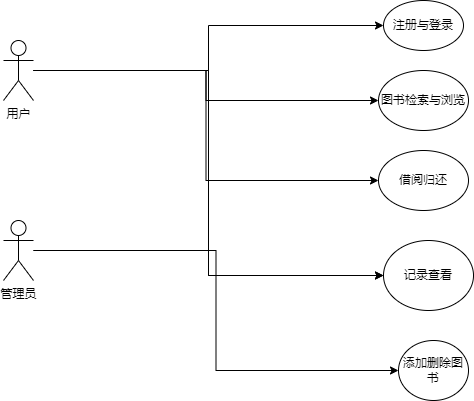

The diagram above was exported from draw.io. Its source (the exported page's mxGraphModel, read from the mxfile embedded in the PNG):
<mxGraphModel dx="706" dy="457" grid="1" gridSize="10" guides="1" tooltips="1" connect="1" arrows="1" fold="1" page="1" pageScale="1" pageWidth="827" pageHeight="1169" math="0" shadow="0">
  <root>
    <mxCell id="0" />
    <mxCell id="1" parent="0" />
    <mxCell id="PRxySIOcQBGAaldxuh4U-9" style="edgeStyle=orthogonalEdgeStyle;rounded=0;orthogonalLoop=1;jettySize=auto;html=1;" edge="1" parent="1" source="PRxySIOcQBGAaldxuh4U-1" target="PRxySIOcQBGAaldxuh4U-8">
      <mxGeometry relative="1" as="geometry" />
    </mxCell>
    <mxCell id="PRxySIOcQBGAaldxuh4U-10" style="edgeStyle=orthogonalEdgeStyle;rounded=0;orthogonalLoop=1;jettySize=auto;html=1;entryX=0;entryY=0.5;entryDx=0;entryDy=0;" edge="1" parent="1" source="PRxySIOcQBGAaldxuh4U-1" target="PRxySIOcQBGAaldxuh4U-5">
      <mxGeometry relative="1" as="geometry" />
    </mxCell>
    <mxCell id="PRxySIOcQBGAaldxuh4U-11" style="edgeStyle=orthogonalEdgeStyle;rounded=0;orthogonalLoop=1;jettySize=auto;html=1;entryX=0;entryY=0.5;entryDx=0;entryDy=0;" edge="1" parent="1" source="PRxySIOcQBGAaldxuh4U-1" target="PRxySIOcQBGAaldxuh4U-6">
      <mxGeometry relative="1" as="geometry" />
    </mxCell>
    <mxCell id="PRxySIOcQBGAaldxuh4U-15" style="edgeStyle=orthogonalEdgeStyle;rounded=0;orthogonalLoop=1;jettySize=auto;html=1;entryX=0;entryY=0.5;entryDx=0;entryDy=0;" edge="1" parent="1" source="PRxySIOcQBGAaldxuh4U-1" target="PRxySIOcQBGAaldxuh4U-13">
      <mxGeometry relative="1" as="geometry" />
    </mxCell>
    <mxCell id="PRxySIOcQBGAaldxuh4U-1" value="用户" style="shape=umlActor;verticalLabelPosition=bottom;verticalAlign=top;html=1;outlineConnect=0;" vertex="1" parent="1">
      <mxGeometry x="70" y="70" width="30" height="60" as="geometry" />
    </mxCell>
    <mxCell id="PRxySIOcQBGAaldxuh4U-12" style="edgeStyle=orthogonalEdgeStyle;rounded=0;orthogonalLoop=1;jettySize=auto;html=1;entryX=0;entryY=0.5;entryDx=0;entryDy=0;" edge="1" parent="1" source="PRxySIOcQBGAaldxuh4U-4" target="PRxySIOcQBGAaldxuh4U-7">
      <mxGeometry relative="1" as="geometry" />
    </mxCell>
    <mxCell id="PRxySIOcQBGAaldxuh4U-14" style="edgeStyle=orthogonalEdgeStyle;rounded=0;orthogonalLoop=1;jettySize=auto;html=1;" edge="1" parent="1" source="PRxySIOcQBGAaldxuh4U-4" target="PRxySIOcQBGAaldxuh4U-13">
      <mxGeometry relative="1" as="geometry" />
    </mxCell>
    <mxCell id="PRxySIOcQBGAaldxuh4U-4" value="管理员" style="shape=umlActor;verticalLabelPosition=bottom;verticalAlign=top;html=1;outlineConnect=0;" vertex="1" parent="1">
      <mxGeometry x="70" y="250" width="30" height="60" as="geometry" />
    </mxCell>
    <mxCell id="PRxySIOcQBGAaldxuh4U-5" value="图书检索与浏览" style="ellipse;whiteSpace=wrap;html=1;" vertex="1" parent="1">
      <mxGeometry x="445" y="100" width="90" height="60" as="geometry" />
    </mxCell>
    <mxCell id="PRxySIOcQBGAaldxuh4U-6" value="借阅归还" style="ellipse;whiteSpace=wrap;html=1;" vertex="1" parent="1">
      <mxGeometry x="445" y="180" width="90" height="60" as="geometry" />
    </mxCell>
    <mxCell id="PRxySIOcQBGAaldxuh4U-7" value="添加删除图书" style="ellipse;whiteSpace=wrap;html=1;" vertex="1" parent="1">
      <mxGeometry x="465" y="370" width="70" height="60" as="geometry" />
    </mxCell>
    <mxCell id="PRxySIOcQBGAaldxuh4U-8" value="注册与登录" style="ellipse;whiteSpace=wrap;html=1;" vertex="1" parent="1">
      <mxGeometry x="450" y="30" width="80" height="50" as="geometry" />
    </mxCell>
    <mxCell id="PRxySIOcQBGAaldxuh4U-13" value="记录查看" style="ellipse;whiteSpace=wrap;html=1;" vertex="1" parent="1">
      <mxGeometry x="450" y="270" width="90" height="70" as="geometry" />
    </mxCell>
  </root>
</mxGraphModel>